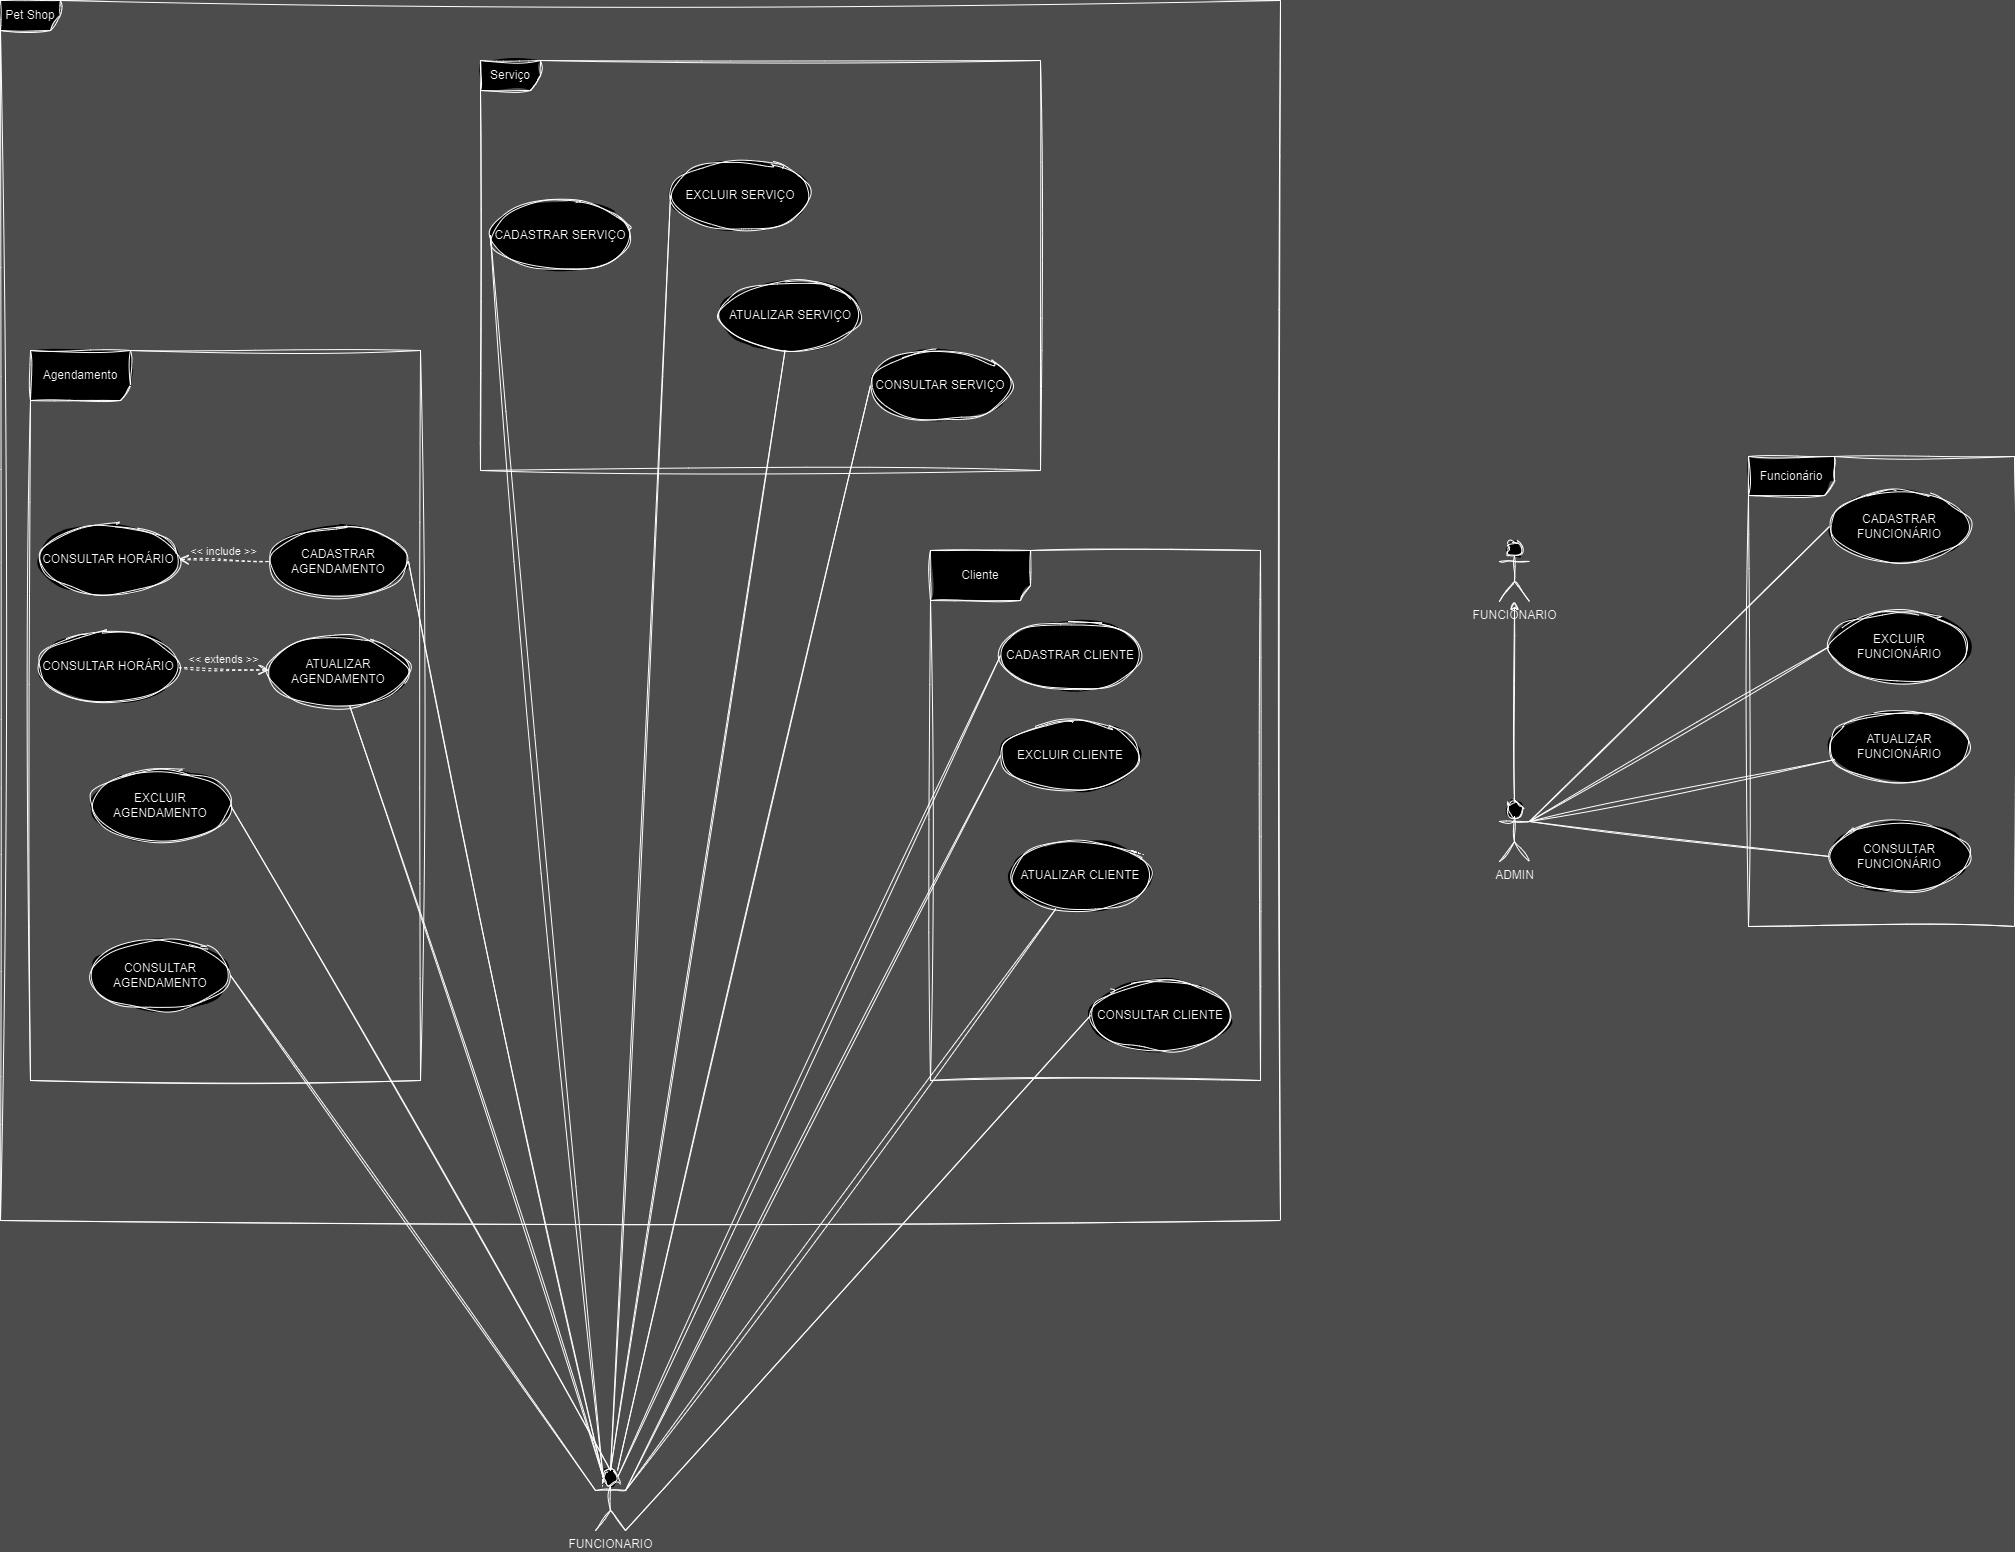

The diagram above was exported from draw.io. Its source (the exported page's mxGraphModel, read from the mxfile embedded in the PNG):
<mxGraphModel dx="2225" dy="1430" grid="0" gridSize="10" guides="1" tooltips="1" connect="1" arrows="1" fold="1" page="0" pageScale="1" pageWidth="827" pageHeight="1169" background="#4C4C4C" math="0" shadow="0">
  <root>
    <mxCell id="0" />
    <mxCell id="1" parent="0" />
    <mxCell id="ZmjwNd7NUFhjDpZq3SZ6-46" value="" style="edgeStyle=orthogonalEdgeStyle;rounded=0;orthogonalLoop=1;jettySize=auto;html=1;sketch=1;curveFitting=1;jiggle=2;labelBackgroundColor=none;fontColor=default;strokeColor=default;" edge="1" parent="1" source="ZmjwNd7NUFhjDpZq3SZ6-47" target="ZmjwNd7NUFhjDpZq3SZ6-83">
      <mxGeometry relative="1" as="geometry" />
    </mxCell>
    <object label="ADMIN&lt;div&gt;&lt;br&gt;&lt;/div&gt;" ADMIN="" id="ZmjwNd7NUFhjDpZq3SZ6-47">
      <mxCell style="shape=umlActor;verticalLabelPosition=bottom;verticalAlign=top;html=1;sketch=1;curveFitting=1;jiggle=2;labelBackgroundColor=none;" vertex="1" parent="1">
        <mxGeometry x="1999" y="1011" width="30" height="60" as="geometry" />
      </mxCell>
    </object>
    <mxCell id="ZmjwNd7NUFhjDpZq3SZ6-48" value="CADASTRAR FUNCIONÁRIO" style="ellipse;whiteSpace=wrap;html=1;sketch=1;curveFitting=1;jiggle=2;labelBackgroundColor=none;" vertex="1" parent="1">
      <mxGeometry x="2329" y="701" width="140" height="70" as="geometry" />
    </mxCell>
    <mxCell id="ZmjwNd7NUFhjDpZq3SZ6-49" value="EXCLUIR FUNCIONÁRIO" style="ellipse;whiteSpace=wrap;html=1;sketch=1;curveFitting=1;jiggle=2;labelBackgroundColor=none;" vertex="1" parent="1">
      <mxGeometry x="2329" y="821" width="140" height="70" as="geometry" />
    </mxCell>
    <mxCell id="ZmjwNd7NUFhjDpZq3SZ6-50" value="ATUALIZAR FUNCIONÁRIO" style="ellipse;whiteSpace=wrap;html=1;sketch=1;curveFitting=1;jiggle=2;labelBackgroundColor=none;" vertex="1" parent="1">
      <mxGeometry x="2329" y="921" width="140" height="70" as="geometry" />
    </mxCell>
    <mxCell id="ZmjwNd7NUFhjDpZq3SZ6-51" value="CONSULTAR FUNCIONÁRIO" style="ellipse;whiteSpace=wrap;html=1;sketch=1;curveFitting=1;jiggle=2;labelBackgroundColor=none;" vertex="1" parent="1">
      <mxGeometry x="2329" y="1031" width="140" height="70" as="geometry" />
    </mxCell>
    <object label="&lt;div&gt;FUNCIONARIO&lt;/div&gt;" ADMIN="" id="ZmjwNd7NUFhjDpZq3SZ6-52">
      <mxCell style="shape=umlActor;verticalLabelPosition=bottom;verticalAlign=top;html=1;sketch=1;curveFitting=1;jiggle=2;labelBackgroundColor=none;" vertex="1" parent="1">
        <mxGeometry x="1095" y="1680" width="30" height="60" as="geometry" />
      </mxCell>
    </object>
    <mxCell id="ZmjwNd7NUFhjDpZq3SZ6-53" value="" style="endArrow=none;html=1;rounded=0;exitX=1;exitY=0.3333333333333333;exitDx=0;exitDy=0;exitPerimeter=0;entryX=0;entryY=0.5;entryDx=0;entryDy=0;sketch=1;curveFitting=1;jiggle=2;labelBackgroundColor=none;fontColor=default;" edge="1" parent="1" source="ZmjwNd7NUFhjDpZq3SZ6-47" target="ZmjwNd7NUFhjDpZq3SZ6-48">
      <mxGeometry relative="1" as="geometry">
        <mxPoint x="2279" y="531" as="sourcePoint" />
        <mxPoint x="2439" y="531" as="targetPoint" />
      </mxGeometry>
    </mxCell>
    <mxCell id="ZmjwNd7NUFhjDpZq3SZ6-54" value="" style="endArrow=none;html=1;rounded=0;exitX=1;exitY=0.3333333333333333;exitDx=0;exitDy=0;exitPerimeter=0;entryX=0;entryY=0.5;entryDx=0;entryDy=0;sketch=1;curveFitting=1;jiggle=2;labelBackgroundColor=none;fontColor=default;" edge="1" parent="1" source="ZmjwNd7NUFhjDpZq3SZ6-47" target="ZmjwNd7NUFhjDpZq3SZ6-49">
      <mxGeometry relative="1" as="geometry">
        <mxPoint x="2039" y="621" as="sourcePoint" />
        <mxPoint x="2369" y="446" as="targetPoint" />
      </mxGeometry>
    </mxCell>
    <mxCell id="ZmjwNd7NUFhjDpZq3SZ6-55" value="" style="endArrow=none;html=1;rounded=0;exitX=1;exitY=0.3333333333333333;exitDx=0;exitDy=0;exitPerimeter=0;sketch=1;curveFitting=1;jiggle=2;labelBackgroundColor=none;fontColor=default;" edge="1" parent="1" source="ZmjwNd7NUFhjDpZq3SZ6-47" target="ZmjwNd7NUFhjDpZq3SZ6-50">
      <mxGeometry relative="1" as="geometry">
        <mxPoint x="2049" y="631" as="sourcePoint" />
        <mxPoint x="2379" y="456" as="targetPoint" />
      </mxGeometry>
    </mxCell>
    <mxCell id="ZmjwNd7NUFhjDpZq3SZ6-56" value="" style="endArrow=none;html=1;rounded=0;exitX=1;exitY=0.3333333333333333;exitDx=0;exitDy=0;exitPerimeter=0;entryX=0;entryY=0.5;entryDx=0;entryDy=0;sketch=1;curveFitting=1;jiggle=2;labelBackgroundColor=none;fontColor=default;" edge="1" parent="1" source="ZmjwNd7NUFhjDpZq3SZ6-47" target="ZmjwNd7NUFhjDpZq3SZ6-51">
      <mxGeometry relative="1" as="geometry">
        <mxPoint x="2059" y="641" as="sourcePoint" />
        <mxPoint x="2389" y="466" as="targetPoint" />
      </mxGeometry>
    </mxCell>
    <mxCell id="ZmjwNd7NUFhjDpZq3SZ6-57" value="CADASTRAR CLIENTE" style="ellipse;whiteSpace=wrap;html=1;sketch=1;curveFitting=1;jiggle=2;labelBackgroundColor=none;" vertex="1" parent="1">
      <mxGeometry x="1500" y="830" width="140" height="70" as="geometry" />
    </mxCell>
    <mxCell id="ZmjwNd7NUFhjDpZq3SZ6-58" value="EXCLUIR CLIENTE" style="ellipse;whiteSpace=wrap;html=1;sketch=1;curveFitting=1;jiggle=2;labelBackgroundColor=none;" vertex="1" parent="1">
      <mxGeometry x="1500" y="930" width="140" height="70" as="geometry" />
    </mxCell>
    <mxCell id="ZmjwNd7NUFhjDpZq3SZ6-59" value="ATUALIZAR CLIENTE" style="ellipse;whiteSpace=wrap;html=1;sketch=1;curveFitting=1;jiggle=2;labelBackgroundColor=none;" vertex="1" parent="1">
      <mxGeometry x="1510" y="1050" width="140" height="70" as="geometry" />
    </mxCell>
    <mxCell id="ZmjwNd7NUFhjDpZq3SZ6-60" value="CONSULTAR CLIENTE" style="ellipse;whiteSpace=wrap;html=1;sketch=1;curveFitting=1;jiggle=2;labelBackgroundColor=none;" vertex="1" parent="1">
      <mxGeometry x="1590" y="1190" width="140" height="70" as="geometry" />
    </mxCell>
    <mxCell id="ZmjwNd7NUFhjDpZq3SZ6-61" value="" style="endArrow=none;html=1;rounded=0;exitX=0.75;exitY=0.1;exitDx=0;exitDy=0;exitPerimeter=0;entryX=0;entryY=0.5;entryDx=0;entryDy=0;sketch=1;curveFitting=1;jiggle=2;labelBackgroundColor=none;fontColor=default;" edge="1" parent="1" source="ZmjwNd7NUFhjDpZq3SZ6-52" target="ZmjwNd7NUFhjDpZq3SZ6-57">
      <mxGeometry relative="1" as="geometry">
        <mxPoint x="1120" y="910" as="sourcePoint" />
        <mxPoint x="1530" y="410" as="targetPoint" />
      </mxGeometry>
    </mxCell>
    <mxCell id="ZmjwNd7NUFhjDpZq3SZ6-62" value="" style="endArrow=none;html=1;rounded=0;exitX=1;exitY=0.3333333333333333;exitDx=0;exitDy=0;exitPerimeter=0;entryX=0;entryY=0.5;entryDx=0;entryDy=0;sketch=1;curveFitting=1;jiggle=2;labelBackgroundColor=none;fontColor=default;" edge="1" parent="1" source="ZmjwNd7NUFhjDpZq3SZ6-52" target="ZmjwNd7NUFhjDpZq3SZ6-58">
      <mxGeometry relative="1" as="geometry">
        <mxPoint x="1120" y="910" as="sourcePoint" />
        <mxPoint x="1460" y="325" as="targetPoint" />
      </mxGeometry>
    </mxCell>
    <mxCell id="ZmjwNd7NUFhjDpZq3SZ6-63" value="" style="endArrow=none;html=1;rounded=0;exitX=1;exitY=0.3333333333333333;exitDx=0;exitDy=0;exitPerimeter=0;sketch=1;curveFitting=1;jiggle=2;labelBackgroundColor=none;fontColor=default;" edge="1" parent="1" source="ZmjwNd7NUFhjDpZq3SZ6-52" target="ZmjwNd7NUFhjDpZq3SZ6-59">
      <mxGeometry relative="1" as="geometry">
        <mxPoint x="1120" y="910" as="sourcePoint" />
        <mxPoint x="1470" y="335" as="targetPoint" />
      </mxGeometry>
    </mxCell>
    <mxCell id="ZmjwNd7NUFhjDpZq3SZ6-64" value="" style="endArrow=none;html=1;rounded=0;exitX=1;exitY=1;exitDx=0;exitDy=0;exitPerimeter=0;entryX=0;entryY=0.5;entryDx=0;entryDy=0;sketch=1;curveFitting=1;jiggle=2;labelBackgroundColor=none;fontColor=default;" edge="1" parent="1" source="ZmjwNd7NUFhjDpZq3SZ6-52" target="ZmjwNd7NUFhjDpZq3SZ6-60">
      <mxGeometry relative="1" as="geometry">
        <mxPoint x="1120" y="910" as="sourcePoint" />
        <mxPoint x="1480" y="345" as="targetPoint" />
      </mxGeometry>
    </mxCell>
    <mxCell id="ZmjwNd7NUFhjDpZq3SZ6-65" value="CADASTRAR SERVIÇO" style="ellipse;whiteSpace=wrap;html=1;sketch=1;curveFitting=1;jiggle=2;labelBackgroundColor=none;" vertex="1" parent="1">
      <mxGeometry x="990" y="410" width="140" height="70" as="geometry" />
    </mxCell>
    <mxCell id="ZmjwNd7NUFhjDpZq3SZ6-66" value="EXCLUIR SERVIÇO" style="ellipse;whiteSpace=wrap;html=1;sketch=1;curveFitting=1;jiggle=2;labelBackgroundColor=none;" vertex="1" parent="1">
      <mxGeometry x="1170" y="370" width="140" height="70" as="geometry" />
    </mxCell>
    <mxCell id="ZmjwNd7NUFhjDpZq3SZ6-67" value="ATUALIZAR SERVIÇO" style="ellipse;whiteSpace=wrap;html=1;sketch=1;curveFitting=1;jiggle=2;labelBackgroundColor=none;" vertex="1" parent="1">
      <mxGeometry x="1220" y="490" width="140" height="70" as="geometry" />
    </mxCell>
    <mxCell id="ZmjwNd7NUFhjDpZq3SZ6-68" value="CONSULTAR SERVIÇO" style="ellipse;whiteSpace=wrap;html=1;sketch=1;curveFitting=1;jiggle=2;labelBackgroundColor=none;" vertex="1" parent="1">
      <mxGeometry x="1370" y="560" width="140" height="70" as="geometry" />
    </mxCell>
    <mxCell id="ZmjwNd7NUFhjDpZq3SZ6-69" value="" style="endArrow=none;html=1;rounded=0;entryX=0;entryY=0.5;entryDx=0;entryDy=0;exitX=0.25;exitY=0.1;exitDx=0;exitDy=0;exitPerimeter=0;sketch=1;curveFitting=1;jiggle=2;labelBackgroundColor=none;fontColor=default;" edge="1" parent="1" source="ZmjwNd7NUFhjDpZq3SZ6-52" target="ZmjwNd7NUFhjDpZq3SZ6-65">
      <mxGeometry relative="1" as="geometry">
        <mxPoint x="1120" y="910" as="sourcePoint" />
        <mxPoint x="1530" y="-30" as="targetPoint" />
      </mxGeometry>
    </mxCell>
    <mxCell id="ZmjwNd7NUFhjDpZq3SZ6-70" value="" style="endArrow=none;html=1;rounded=0;entryX=0;entryY=0.5;entryDx=0;entryDy=0;exitX=0.5;exitY=0;exitDx=0;exitDy=0;exitPerimeter=0;sketch=1;curveFitting=1;jiggle=2;labelBackgroundColor=none;fontColor=default;" edge="1" parent="1" source="ZmjwNd7NUFhjDpZq3SZ6-52" target="ZmjwNd7NUFhjDpZq3SZ6-66">
      <mxGeometry relative="1" as="geometry">
        <mxPoint x="1120" y="910" as="sourcePoint" />
        <mxPoint x="1460" y="-115" as="targetPoint" />
      </mxGeometry>
    </mxCell>
    <mxCell id="ZmjwNd7NUFhjDpZq3SZ6-71" value="" style="endArrow=none;html=1;rounded=0;exitX=0.5;exitY=0;exitDx=0;exitDy=0;exitPerimeter=0;sketch=1;curveFitting=1;jiggle=2;labelBackgroundColor=none;fontColor=default;" edge="1" parent="1" source="ZmjwNd7NUFhjDpZq3SZ6-52" target="ZmjwNd7NUFhjDpZq3SZ6-67">
      <mxGeometry relative="1" as="geometry">
        <mxPoint x="1120" y="910" as="sourcePoint" />
        <mxPoint x="1470" y="-105" as="targetPoint" />
      </mxGeometry>
    </mxCell>
    <mxCell id="ZmjwNd7NUFhjDpZq3SZ6-72" value="" style="endArrow=none;html=1;rounded=0;entryX=0;entryY=0.5;entryDx=0;entryDy=0;sketch=1;curveFitting=1;jiggle=2;labelBackgroundColor=none;fontColor=default;" edge="1" parent="1" source="ZmjwNd7NUFhjDpZq3SZ6-52" target="ZmjwNd7NUFhjDpZq3SZ6-68">
      <mxGeometry relative="1" as="geometry">
        <mxPoint x="1120" y="470" as="sourcePoint" />
        <mxPoint x="1480" y="-95" as="targetPoint" />
      </mxGeometry>
    </mxCell>
    <mxCell id="ZmjwNd7NUFhjDpZq3SZ6-73" value="CADASTRAR AGENDAMENTO" style="ellipse;whiteSpace=wrap;html=1;sketch=1;curveFitting=1;jiggle=2;labelBackgroundColor=none;" vertex="1" parent="1">
      <mxGeometry x="768" y="736" width="140" height="70" as="geometry" />
    </mxCell>
    <mxCell id="ZmjwNd7NUFhjDpZq3SZ6-74" value="EXCLUIR AGENDAMENTO" style="ellipse;whiteSpace=wrap;html=1;sketch=1;curveFitting=1;jiggle=2;labelBackgroundColor=none;" vertex="1" parent="1">
      <mxGeometry x="590" y="980" width="140" height="70" as="geometry" />
    </mxCell>
    <mxCell id="ZmjwNd7NUFhjDpZq3SZ6-75" value="ATUALIZAR AGENDAMENTO" style="ellipse;whiteSpace=wrap;html=1;sketch=1;curveFitting=1;jiggle=2;labelBackgroundColor=none;" vertex="1" parent="1">
      <mxGeometry x="768" y="846" width="140" height="70" as="geometry" />
    </mxCell>
    <mxCell id="ZmjwNd7NUFhjDpZq3SZ6-76" value="CONSULTAR AGENDAMENTO" style="ellipse;whiteSpace=wrap;html=1;sketch=1;curveFitting=1;jiggle=2;labelBackgroundColor=none;" vertex="1" parent="1">
      <mxGeometry x="590" y="1150" width="140" height="70" as="geometry" />
    </mxCell>
    <mxCell id="ZmjwNd7NUFhjDpZq3SZ6-77" value="" style="endArrow=none;html=1;rounded=0;entryX=1;entryY=0.5;entryDx=0;entryDy=0;exitX=0.25;exitY=0.1;exitDx=0;exitDy=0;exitPerimeter=0;sketch=1;curveFitting=1;jiggle=2;labelBackgroundColor=none;fontColor=default;" edge="1" parent="1" source="ZmjwNd7NUFhjDpZq3SZ6-52" target="ZmjwNd7NUFhjDpZq3SZ6-73">
      <mxGeometry relative="1" as="geometry">
        <mxPoint x="1090" y="910" as="sourcePoint" />
        <mxPoint x="860" y="310" as="targetPoint" />
      </mxGeometry>
    </mxCell>
    <mxCell id="ZmjwNd7NUFhjDpZq3SZ6-78" value="" style="endArrow=none;html=1;rounded=0;entryX=1;entryY=0.5;entryDx=0;entryDy=0;exitX=0.5;exitY=0;exitDx=0;exitDy=0;exitPerimeter=0;sketch=1;curveFitting=1;jiggle=2;labelBackgroundColor=none;fontColor=default;" edge="1" parent="1" source="ZmjwNd7NUFhjDpZq3SZ6-52" target="ZmjwNd7NUFhjDpZq3SZ6-74">
      <mxGeometry relative="1" as="geometry">
        <mxPoint x="1090" y="910" as="sourcePoint" />
        <mxPoint x="790" y="225" as="targetPoint" />
      </mxGeometry>
    </mxCell>
    <mxCell id="ZmjwNd7NUFhjDpZq3SZ6-79" value="" style="endArrow=none;html=1;rounded=0;exitX=0.25;exitY=0.1;exitDx=0;exitDy=0;exitPerimeter=0;sketch=1;curveFitting=1;jiggle=2;labelBackgroundColor=none;fontColor=default;" edge="1" parent="1" source="ZmjwNd7NUFhjDpZq3SZ6-52" target="ZmjwNd7NUFhjDpZq3SZ6-75">
      <mxGeometry relative="1" as="geometry">
        <mxPoint x="1090" y="910" as="sourcePoint" />
        <mxPoint x="800" y="235" as="targetPoint" />
      </mxGeometry>
    </mxCell>
    <mxCell id="ZmjwNd7NUFhjDpZq3SZ6-80" value="" style="endArrow=none;html=1;rounded=0;entryX=1;entryY=0.5;entryDx=0;entryDy=0;exitX=0;exitY=0.3333333333333333;exitDx=0;exitDy=0;exitPerimeter=0;sketch=1;curveFitting=1;jiggle=2;labelBackgroundColor=none;fontColor=default;" edge="1" parent="1" source="ZmjwNd7NUFhjDpZq3SZ6-52" target="ZmjwNd7NUFhjDpZq3SZ6-76">
      <mxGeometry relative="1" as="geometry">
        <mxPoint x="460" y="820" as="sourcePoint" />
        <mxPoint x="810" y="245" as="targetPoint" />
      </mxGeometry>
    </mxCell>
    <mxCell id="ZmjwNd7NUFhjDpZq3SZ6-81" value="&amp;lt;&amp;lt; include &amp;gt;&amp;gt;" style="html=1;verticalAlign=bottom;endArrow=open;dashed=1;endSize=8;curved=0;rounded=0;exitX=0;exitY=0.5;exitDx=0;exitDy=0;entryX=1;entryY=0.5;entryDx=0;entryDy=0;labelBackgroundColor=none;sketch=1;curveFitting=1;jiggle=2;fontColor=default;" edge="1" parent="1" source="ZmjwNd7NUFhjDpZq3SZ6-73" target="ZmjwNd7NUFhjDpZq3SZ6-82">
      <mxGeometry x="-0.0047" relative="1" as="geometry">
        <mxPoint x="650" y="770" as="sourcePoint" />
        <mxPoint x="690" y="670" as="targetPoint" />
        <mxPoint as="offset" />
      </mxGeometry>
    </mxCell>
    <mxCell id="ZmjwNd7NUFhjDpZq3SZ6-82" value="CONSULTAR HORÁRIO" style="ellipse;whiteSpace=wrap;html=1;sketch=1;curveFitting=1;jiggle=2;labelBackgroundColor=none;" vertex="1" parent="1">
      <mxGeometry x="538" y="734" width="140" height="70" as="geometry" />
    </mxCell>
    <object label="&lt;div&gt;FUNCIONARIO&lt;/div&gt;" ADMIN="" id="ZmjwNd7NUFhjDpZq3SZ6-83">
      <mxCell style="shape=umlActor;verticalLabelPosition=bottom;verticalAlign=top;html=1;sketch=1;curveFitting=1;jiggle=2;labelBackgroundColor=none;" vertex="1" parent="1">
        <mxGeometry x="1999" y="751" width="30" height="60" as="geometry" />
      </mxCell>
    </object>
    <mxCell id="ZmjwNd7NUFhjDpZq3SZ6-84" value="Pet Shop" style="shape=umlFrame;whiteSpace=wrap;html=1;pointerEvents=0;sketch=1;curveFitting=1;jiggle=2;labelBackgroundColor=none;" vertex="1" parent="1">
      <mxGeometry x="500" y="210" width="1280" height="1220" as="geometry" />
    </mxCell>
    <mxCell id="ZmjwNd7NUFhjDpZq3SZ6-85" value="Agendamento" style="shape=umlFrame;whiteSpace=wrap;html=1;pointerEvents=0;width=100;height=50;sketch=1;curveFitting=1;jiggle=2;labelBackgroundColor=none;" vertex="1" parent="1">
      <mxGeometry x="530" y="560" width="390" height="730" as="geometry" />
    </mxCell>
    <mxCell id="ZmjwNd7NUFhjDpZq3SZ6-86" value="Serviço" style="shape=umlFrame;whiteSpace=wrap;html=1;pointerEvents=0;sketch=1;curveFitting=1;jiggle=2;labelBackgroundColor=none;" vertex="1" parent="1">
      <mxGeometry x="980" y="270" width="560" height="410" as="geometry" />
    </mxCell>
    <mxCell id="ZmjwNd7NUFhjDpZq3SZ6-87" value="Cliente" style="shape=umlFrame;whiteSpace=wrap;html=1;pointerEvents=0;width=100;height=50;sketch=1;curveFitting=1;jiggle=2;labelBackgroundColor=none;" vertex="1" parent="1">
      <mxGeometry x="1430" y="760" width="330" height="530" as="geometry" />
    </mxCell>
    <mxCell id="ZmjwNd7NUFhjDpZq3SZ6-88" value="Funcionário" style="shape=umlFrame;whiteSpace=wrap;html=1;pointerEvents=0;width=86;height=39;sketch=1;curveFitting=1;jiggle=2;labelBackgroundColor=none;" vertex="1" parent="1">
      <mxGeometry x="2248" y="666" width="266" height="470" as="geometry" />
    </mxCell>
    <mxCell id="ZmjwNd7NUFhjDpZq3SZ6-89" value="&amp;lt;&amp;lt; extends &amp;gt;&amp;gt;" style="html=1;verticalAlign=bottom;endArrow=open;dashed=1;endSize=8;curved=0;rounded=0;labelBackgroundColor=none;sketch=1;curveFitting=1;jiggle=2;fontColor=default;" edge="1" parent="1" source="ZmjwNd7NUFhjDpZq3SZ6-90" target="ZmjwNd7NUFhjDpZq3SZ6-75">
      <mxGeometry x="-0.0047" relative="1" as="geometry">
        <mxPoint x="768" y="878" as="sourcePoint" />
        <mxPoint x="690" y="777" as="targetPoint" />
        <mxPoint as="offset" />
      </mxGeometry>
    </mxCell>
    <mxCell id="ZmjwNd7NUFhjDpZq3SZ6-90" value="CONSULTAR HORÁRIO" style="ellipse;whiteSpace=wrap;html=1;sketch=1;curveFitting=1;jiggle=2;labelBackgroundColor=none;" vertex="1" parent="1">
      <mxGeometry x="538" y="841" width="140" height="70" as="geometry" />
    </mxCell>
  </root>
</mxGraphModel>